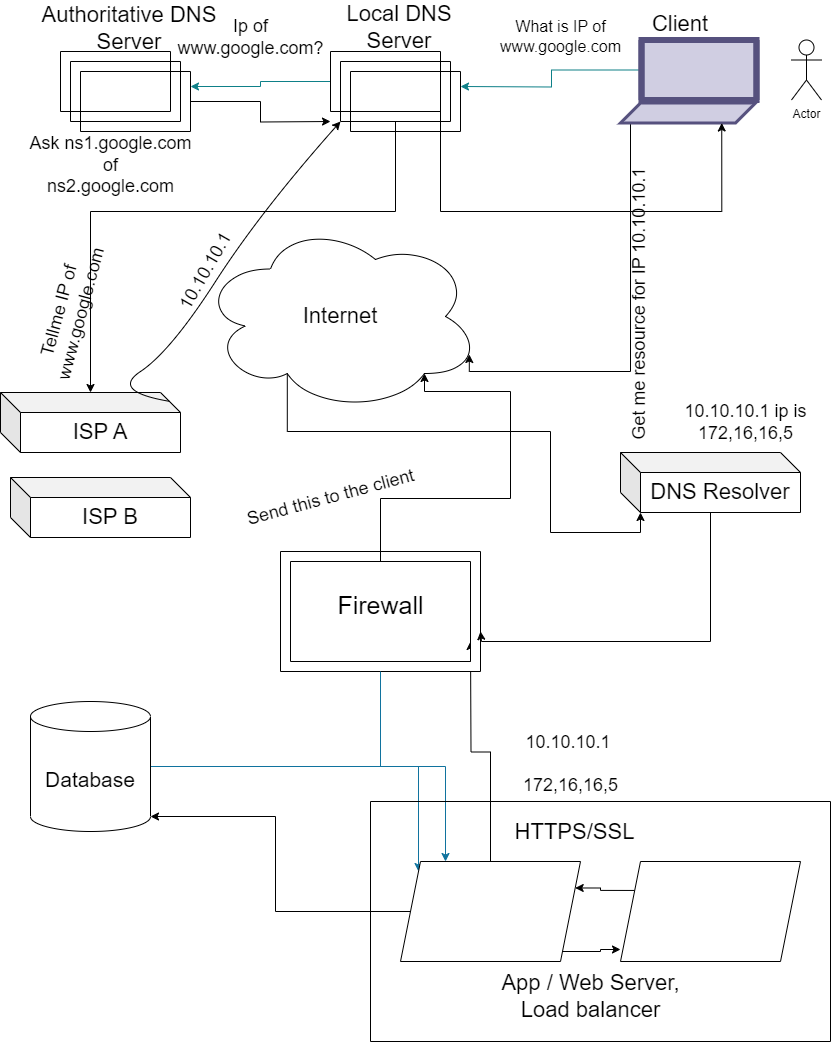

The diagram above was exported from draw.io. Its source (the exported page's mxGraphModel, read from the mxfile embedded in the PNG):
<mxGraphModel dx="1702" dy="2328" grid="1" gridSize="10" guides="1" tooltips="1" connect="1" arrows="1" fold="1" page="1" pageScale="1" pageWidth="850" pageHeight="1100" math="0" shadow="0">
  <root>
    <mxCell id="0" />
    <mxCell id="1" parent="0" />
    <mxCell id="-dAvmOIGAfSJ3z5UDJPc-1" value="Actor" style="shape=umlActor;verticalLabelPosition=bottom;verticalAlign=top;html=1;outlineConnect=0;" vertex="1" parent="1">
      <mxGeometry x="771" y="38.5" width="30" height="60" as="geometry" />
    </mxCell>
    <mxCell id="BzSxQTr0btLW_H0oeNlg-28" style="edgeStyle=orthogonalEdgeStyle;rounded=0;orthogonalLoop=1;jettySize=auto;html=1;entryX=0;entryY=0;entryDx=0;entryDy=0;fillColor=#b1ddf0;strokeColor=#10739e;" edge="1" parent="1" source="-dAvmOIGAfSJ3z5UDJPc-2" target="BzSxQTr0btLW_H0oeNlg-2">
      <mxGeometry relative="1" as="geometry" />
    </mxCell>
    <mxCell id="-dAvmOIGAfSJ3z5UDJPc-2" value="&lt;font style=&quot;font-size: 21px;&quot;&gt;Database&lt;/font&gt;" style="shape=cylinder3;whiteSpace=wrap;html=1;boundedLbl=1;backgroundOutline=1;size=15;container=1;" vertex="1" parent="1">
      <mxGeometry x="10" y="700" width="120" height="130" as="geometry" />
    </mxCell>
    <mxCell id="-dAvmOIGAfSJ3z5UDJPc-3" value="&lt;font style=&quot;font-size: 22px;&quot;&gt;Internet&lt;/font&gt;" style="ellipse;shape=cloud;whiteSpace=wrap;html=1;" vertex="1" parent="1">
      <mxGeometry x="180" y="220" width="280" height="190" as="geometry" />
    </mxCell>
    <mxCell id="BzSxQTr0btLW_H0oeNlg-4" style="edgeStyle=orthogonalEdgeStyle;rounded=0;orthogonalLoop=1;jettySize=auto;html=1;fillColor=#b0e3e6;strokeColor=#0e8088;" edge="1" parent="1" source="-dAvmOIGAfSJ3z5UDJPc-5">
      <mxGeometry relative="1" as="geometry">
        <mxPoint x="440" y="85" as="targetPoint" />
      </mxGeometry>
    </mxCell>
    <mxCell id="-dAvmOIGAfSJ3z5UDJPc-5" value="" style="shape=process;whiteSpace=wrap;html=1;backgroundOutline=1;size=0;strokeColor=#56517e;strokeWidth=6;fillColor=#d0cee2;" vertex="1" parent="1">
      <mxGeometry x="621" y="38.5" width="115" height="60" as="geometry" />
    </mxCell>
    <mxCell id="BzSxQTr0btLW_H0oeNlg-48" style="edgeStyle=orthogonalEdgeStyle;rounded=0;orthogonalLoop=1;jettySize=auto;html=1;entryX=0.96;entryY=0.7;entryDx=0;entryDy=0;entryPerimeter=0;" edge="1" parent="1" source="-dAvmOIGAfSJ3z5UDJPc-6" target="-dAvmOIGAfSJ3z5UDJPc-3">
      <mxGeometry relative="1" as="geometry">
        <mxPoint x="540" y="370" as="targetPoint" />
        <Array as="points">
          <mxPoint x="610" y="370" />
          <mxPoint x="449" y="370" />
        </Array>
      </mxGeometry>
    </mxCell>
    <mxCell id="-dAvmOIGAfSJ3z5UDJPc-6" value="" style="shape=parallelogram;perimeter=parallelogramPerimeter;whiteSpace=wrap;html=1;fixedSize=1;strokeWidth=3;fillColor=#d0cee2;strokeColor=#56517e;" vertex="1" parent="1">
      <mxGeometry x="600" y="101.5" width="135" height="20" as="geometry" />
    </mxCell>
    <mxCell id="-dAvmOIGAfSJ3z5UDJPc-7" value="" style="swimlane;startSize=0;" vertex="1" parent="1">
      <mxGeometry x="40" y="50" width="110" height="60" as="geometry" />
    </mxCell>
    <mxCell id="-dAvmOIGAfSJ3z5UDJPc-8" value="" style="swimlane;startSize=0;" vertex="1" parent="1">
      <mxGeometry x="50" y="60" width="110" height="60" as="geometry" />
    </mxCell>
    <mxCell id="BzSxQTr0btLW_H0oeNlg-8" style="edgeStyle=orthogonalEdgeStyle;rounded=0;orthogonalLoop=1;jettySize=auto;html=1;" edge="1" parent="1" source="-dAvmOIGAfSJ3z5UDJPc-9">
      <mxGeometry relative="1" as="geometry">
        <mxPoint x="310" y="120" as="targetPoint" />
      </mxGeometry>
    </mxCell>
    <mxCell id="-dAvmOIGAfSJ3z5UDJPc-9" value="" style="swimlane;startSize=0;" vertex="1" parent="1">
      <mxGeometry x="60" y="70" width="110" height="60" as="geometry" />
    </mxCell>
    <mxCell id="BzSxQTr0btLW_H0oeNlg-5" style="edgeStyle=orthogonalEdgeStyle;rounded=0;orthogonalLoop=1;jettySize=auto;html=1;entryX=1;entryY=0.25;entryDx=0;entryDy=0;fillColor=#b0e3e6;strokeColor=#0e8088;" edge="1" parent="1" source="-dAvmOIGAfSJ3z5UDJPc-18" target="-dAvmOIGAfSJ3z5UDJPc-9">
      <mxGeometry relative="1" as="geometry" />
    </mxCell>
    <mxCell id="BzSxQTr0btLW_H0oeNlg-11" style="edgeStyle=orthogonalEdgeStyle;rounded=0;orthogonalLoop=1;jettySize=auto;html=1;exitX=1;exitY=0.75;exitDx=0;exitDy=0;entryX=0.75;entryY=1;entryDx=0;entryDy=0;" edge="1" parent="1" source="-dAvmOIGAfSJ3z5UDJPc-18" target="-dAvmOIGAfSJ3z5UDJPc-6">
      <mxGeometry relative="1" as="geometry">
        <mxPoint x="630" y="420" as="targetPoint" />
        <Array as="points">
          <mxPoint x="420" y="210" />
          <mxPoint x="701" y="210" />
        </Array>
      </mxGeometry>
    </mxCell>
    <mxCell id="-dAvmOIGAfSJ3z5UDJPc-18" value="" style="swimlane;startSize=0;" vertex="1" parent="1">
      <mxGeometry x="310" y="50" width="110" height="60" as="geometry" />
    </mxCell>
    <mxCell id="BzSxQTr0btLW_H0oeNlg-47" style="edgeStyle=orthogonalEdgeStyle;rounded=0;orthogonalLoop=1;jettySize=auto;html=1;" edge="1" parent="1" source="-dAvmOIGAfSJ3z5UDJPc-19" target="BzSxQTr0btLW_H0oeNlg-16">
      <mxGeometry relative="1" as="geometry">
        <Array as="points">
          <mxPoint x="375" y="210" />
          <mxPoint x="70" y="210" />
        </Array>
      </mxGeometry>
    </mxCell>
    <mxCell id="-dAvmOIGAfSJ3z5UDJPc-19" value="" style="swimlane;startSize=0;" vertex="1" parent="1">
      <mxGeometry x="320" y="60" width="110" height="60" as="geometry" />
    </mxCell>
    <mxCell id="-dAvmOIGAfSJ3z5UDJPc-20" value="" style="swimlane;startSize=0;" vertex="1" parent="1">
      <mxGeometry x="330" y="70" width="110" height="60" as="geometry" />
    </mxCell>
    <mxCell id="BzSxQTr0btLW_H0oeNlg-24" style="edgeStyle=orthogonalEdgeStyle;rounded=0;orthogonalLoop=1;jettySize=auto;html=1;entryX=1;entryY=1;entryDx=0;entryDy=-15;entryPerimeter=0;" edge="1" parent="1" source="BzSxQTr0btLW_H0oeNlg-2" target="-dAvmOIGAfSJ3z5UDJPc-2">
      <mxGeometry relative="1" as="geometry" />
    </mxCell>
    <mxCell id="BzSxQTr0btLW_H0oeNlg-27" style="edgeStyle=orthogonalEdgeStyle;rounded=0;orthogonalLoop=1;jettySize=auto;html=1;exitX=1;exitY=1;exitDx=0;exitDy=0;entryX=0;entryY=0.88;entryDx=0;entryDy=0;entryPerimeter=0;" edge="1" parent="1" source="BzSxQTr0btLW_H0oeNlg-2" target="BzSxQTr0btLW_H0oeNlg-3">
      <mxGeometry relative="1" as="geometry" />
    </mxCell>
    <mxCell id="BzSxQTr0btLW_H0oeNlg-29" style="edgeStyle=orthogonalEdgeStyle;rounded=0;orthogonalLoop=1;jettySize=auto;html=1;" edge="1" parent="1" source="BzSxQTr0btLW_H0oeNlg-2">
      <mxGeometry relative="1" as="geometry">
        <mxPoint x="450" y="640" as="targetPoint" />
      </mxGeometry>
    </mxCell>
    <mxCell id="BzSxQTr0btLW_H0oeNlg-2" value="" style="shape=parallelogram;perimeter=parallelogramPerimeter;whiteSpace=wrap;html=1;fixedSize=1;" vertex="1" parent="1">
      <mxGeometry x="380" y="860" width="180" height="100" as="geometry" />
    </mxCell>
    <mxCell id="BzSxQTr0btLW_H0oeNlg-26" style="edgeStyle=orthogonalEdgeStyle;rounded=0;orthogonalLoop=1;jettySize=auto;html=1;exitX=0;exitY=0.25;exitDx=0;exitDy=0;entryX=1;entryY=0.25;entryDx=0;entryDy=0;" edge="1" parent="1" source="BzSxQTr0btLW_H0oeNlg-3" target="BzSxQTr0btLW_H0oeNlg-2">
      <mxGeometry relative="1" as="geometry" />
    </mxCell>
    <mxCell id="BzSxQTr0btLW_H0oeNlg-3" value="" style="shape=parallelogram;perimeter=parallelogramPerimeter;whiteSpace=wrap;html=1;fixedSize=1;" vertex="1" parent="1">
      <mxGeometry x="600" y="860" width="180" height="100" as="geometry" />
    </mxCell>
    <mxCell id="BzSxQTr0btLW_H0oeNlg-13" value="&lt;font style=&quot;font-size: 22px;&quot;&gt;Authoritative DNS Server&lt;/font&gt;" style="text;html=1;strokeColor=none;fillColor=none;align=center;verticalAlign=middle;whiteSpace=wrap;rounded=0;" vertex="1" parent="1">
      <mxGeometry x="-6" y="11.5" width="230" height="30" as="geometry" />
    </mxCell>
    <mxCell id="BzSxQTr0btLW_H0oeNlg-14" value="&lt;font style=&quot;font-size: 22px;&quot;&gt;Local DNS Server&lt;/font&gt;" style="text;html=1;strokeColor=none;fillColor=none;align=center;verticalAlign=middle;whiteSpace=wrap;rounded=0;" vertex="1" parent="1">
      <mxGeometry x="304" y="10.5" width="150" height="30" as="geometry" />
    </mxCell>
    <mxCell id="BzSxQTr0btLW_H0oeNlg-15" value="&lt;font style=&quot;font-size: 22px;&quot;&gt;Client&lt;/font&gt;" style="text;html=1;strokeColor=none;fillColor=none;align=center;verticalAlign=middle;whiteSpace=wrap;rounded=0;" vertex="1" parent="1">
      <mxGeometry x="600" y="7.5" width="120" height="30" as="geometry" />
    </mxCell>
    <mxCell id="BzSxQTr0btLW_H0oeNlg-43" style="edgeStyle=orthogonalEdgeStyle;rounded=0;orthogonalLoop=1;jettySize=auto;html=1;entryX=0;entryY=0;entryDx=20;entryDy=60;entryPerimeter=0;exitX=0.31;exitY=0.8;exitDx=0;exitDy=0;exitPerimeter=0;" edge="1" parent="1" source="-dAvmOIGAfSJ3z5UDJPc-3" target="BzSxQTr0btLW_H0oeNlg-42">
      <mxGeometry relative="1" as="geometry">
        <Array as="points">
          <mxPoint x="267" y="430" />
          <mxPoint x="530" y="430" />
          <mxPoint x="530" y="531" />
          <mxPoint x="620" y="531" />
        </Array>
      </mxGeometry>
    </mxCell>
    <mxCell id="BzSxQTr0btLW_H0oeNlg-16" value="&lt;font style=&quot;font-size: 22px;&quot;&gt;ISP A&lt;/font&gt;" style="shape=cube;whiteSpace=wrap;html=1;boundedLbl=1;backgroundOutline=1;darkOpacity=0.05;darkOpacity2=0.1;" vertex="1" parent="1">
      <mxGeometry x="-20" y="391" width="180" height="60" as="geometry" />
    </mxCell>
    <mxCell id="BzSxQTr0btLW_H0oeNlg-17" value="&lt;font style=&quot;font-size: 22px;&quot;&gt;ISP B&lt;/font&gt;" style="shape=cube;whiteSpace=wrap;html=1;boundedLbl=1;backgroundOutline=1;darkOpacity=0.05;darkOpacity2=0.1;" vertex="1" parent="1">
      <mxGeometry x="-10" y="476" width="180" height="60" as="geometry" />
    </mxCell>
    <mxCell id="BzSxQTr0btLW_H0oeNlg-18" value="" style="group" vertex="1" connectable="0" parent="1">
      <mxGeometry x="260" y="550" width="200" height="120" as="geometry" />
    </mxCell>
    <mxCell id="BzSxQTr0btLW_H0oeNlg-1" value="" style="verticalLabelPosition=bottom;verticalAlign=top;html=1;shape=mxgraph.basic.frame;dx=10;whiteSpace=wrap;" vertex="1" parent="BzSxQTr0btLW_H0oeNlg-18">
      <mxGeometry width="200" height="120" as="geometry" />
    </mxCell>
    <mxCell id="BzSxQTr0btLW_H0oeNlg-12" value="&lt;font style=&quot;font-size: 25px;&quot;&gt;Firewall&lt;/font&gt;" style="text;html=1;align=center;verticalAlign=middle;resizable=0;points=[];autosize=1;strokeColor=none;fillColor=none;" vertex="1" parent="BzSxQTr0btLW_H0oeNlg-18">
      <mxGeometry x="45" y="33" width="110" height="40" as="geometry" />
    </mxCell>
    <mxCell id="BzSxQTr0btLW_H0oeNlg-20" value="" style="curved=1;endArrow=classic;html=1;rounded=0;entryX=0;entryY=1;entryDx=0;entryDy=0;" edge="1" parent="1" target="-dAvmOIGAfSJ3z5UDJPc-19">
      <mxGeometry width="50" height="50" relative="1" as="geometry">
        <mxPoint x="150" y="400" as="sourcePoint" />
        <mxPoint x="210" y="140" as="targetPoint" />
        <Array as="points">
          <mxPoint x="90" y="390" />
          <mxPoint x="150" y="350" />
          <mxPoint x="240" y="210" />
        </Array>
      </mxGeometry>
    </mxCell>
    <mxCell id="BzSxQTr0btLW_H0oeNlg-25" style="edgeStyle=orthogonalEdgeStyle;rounded=0;orthogonalLoop=1;jettySize=auto;html=1;entryX=0.25;entryY=0;entryDx=0;entryDy=0;fillColor=#b1ddf0;strokeColor=#10739e;" edge="1" parent="1" source="BzSxQTr0btLW_H0oeNlg-1" target="BzSxQTr0btLW_H0oeNlg-2">
      <mxGeometry relative="1" as="geometry" />
    </mxCell>
    <mxCell id="BzSxQTr0btLW_H0oeNlg-34" value="" style="swimlane;startSize=0;" vertex="1" parent="1">
      <mxGeometry x="350" y="800" width="460" height="240" as="geometry" />
    </mxCell>
    <mxCell id="BzSxQTr0btLW_H0oeNlg-36" value="&lt;font style=&quot;font-size: 22px;&quot;&gt;App / Web Server,&lt;br&gt;Load balancer&lt;br&gt;&lt;/font&gt;" style="text;html=1;align=center;verticalAlign=middle;resizable=0;points=[];autosize=1;strokeColor=none;fillColor=none;" vertex="1" parent="BzSxQTr0btLW_H0oeNlg-34">
      <mxGeometry x="120" y="160" width="200" height="70" as="geometry" />
    </mxCell>
    <mxCell id="BzSxQTr0btLW_H0oeNlg-37" value="&lt;font style=&quot;font-size: 22px;&quot;&gt;HTTPS/SSL&lt;/font&gt;" style="text;html=1;align=center;verticalAlign=middle;resizable=0;points=[];autosize=1;strokeColor=none;fillColor=none;" vertex="1" parent="1">
      <mxGeometry x="484" y="811" width="140" height="40" as="geometry" />
    </mxCell>
    <mxCell id="BzSxQTr0btLW_H0oeNlg-38" value="&lt;font style=&quot;font-size: 16px;&quot;&gt;What is IP of &lt;br&gt;www.google.com&lt;/font&gt;" style="text;html=1;align=center;verticalAlign=middle;resizable=0;points=[];autosize=1;strokeColor=none;fillColor=none;" vertex="1" parent="1">
      <mxGeometry x="470" y="10" width="140" height="50" as="geometry" />
    </mxCell>
    <mxCell id="BzSxQTr0btLW_H0oeNlg-39" value="&lt;font style=&quot;font-size: 18px;&quot;&gt;Ip of&lt;br&gt;www.google.com?&lt;/font&gt;" style="text;html=1;align=center;verticalAlign=middle;resizable=0;points=[];autosize=1;strokeColor=none;fillColor=none;" vertex="1" parent="1">
      <mxGeometry x="145" y="6" width="170" height="60" as="geometry" />
    </mxCell>
    <mxCell id="BzSxQTr0btLW_H0oeNlg-40" value="&lt;font style=&quot;font-size: 18px;&quot;&gt;Ask ns1.google.com&lt;br&gt;of&lt;br&gt;ns2.google.com&lt;/font&gt;" style="text;html=1;align=center;verticalAlign=middle;resizable=0;points=[];autosize=1;strokeColor=none;fillColor=none;" vertex="1" parent="1">
      <mxGeometry x="-5" y="124" width="190" height="80" as="geometry" />
    </mxCell>
    <mxCell id="BzSxQTr0btLW_H0oeNlg-41" value="&lt;font style=&quot;font-size: 18px;&quot;&gt;Tellme IP of&amp;nbsp;&lt;br&gt;www.google.com&lt;/font&gt;" style="text;html=1;align=center;verticalAlign=middle;resizable=0;points=[];autosize=1;strokeColor=none;fillColor=none;rotation=-75;" vertex="1" parent="1">
      <mxGeometry x="-30" y="280" width="160" height="60" as="geometry" />
    </mxCell>
    <mxCell id="BzSxQTr0btLW_H0oeNlg-52" style="edgeStyle=orthogonalEdgeStyle;rounded=0;orthogonalLoop=1;jettySize=auto;html=1;" edge="1" parent="1" source="BzSxQTr0btLW_H0oeNlg-42">
      <mxGeometry relative="1" as="geometry">
        <mxPoint x="460" y="630" as="targetPoint" />
        <Array as="points">
          <mxPoint x="690" y="640" />
          <mxPoint x="461" y="640" />
          <mxPoint x="461" y="630" />
        </Array>
      </mxGeometry>
    </mxCell>
    <mxCell id="BzSxQTr0btLW_H0oeNlg-42" value="&lt;span style=&quot;font-size: 22px;&quot;&gt;DNS Resolver&lt;/span&gt;" style="shape=cube;whiteSpace=wrap;html=1;boundedLbl=1;backgroundOutline=1;darkOpacity=0.05;darkOpacity2=0.1;" vertex="1" parent="1">
      <mxGeometry x="600" y="451" width="180" height="60" as="geometry" />
    </mxCell>
    <mxCell id="BzSxQTr0btLW_H0oeNlg-49" style="edgeStyle=orthogonalEdgeStyle;rounded=0;orthogonalLoop=1;jettySize=auto;html=1;entryX=0.8;entryY=0.8;entryDx=0;entryDy=0;entryPerimeter=0;" edge="1" parent="1" target="-dAvmOIGAfSJ3z5UDJPc-3">
      <mxGeometry relative="1" as="geometry">
        <mxPoint x="360" y="560" as="sourcePoint" />
        <Array as="points">
          <mxPoint x="360" y="497" />
          <mxPoint x="490" y="497" />
          <mxPoint x="490" y="390" />
          <mxPoint x="404" y="390" />
        </Array>
      </mxGeometry>
    </mxCell>
    <mxCell id="BzSxQTr0btLW_H0oeNlg-50" value="&lt;font style=&quot;font-size: 18px;&quot;&gt;10.10.10.1&lt;/font&gt;" style="text;html=1;align=center;verticalAlign=middle;resizable=0;points=[];autosize=1;strokeColor=none;fillColor=none;rotation=-60;" vertex="1" parent="1">
      <mxGeometry x="130" y="250" width="110" height="40" as="geometry" />
    </mxCell>
    <mxCell id="BzSxQTr0btLW_H0oeNlg-51" value="&lt;font style=&quot;font-size: 18px;&quot;&gt;Get me resource for IP 10.10.10.1&lt;br&gt;&lt;br&gt;&lt;/font&gt;" style="text;html=1;align=center;verticalAlign=middle;resizable=0;points=[];autosize=1;strokeColor=none;fillColor=none;rotation=-90;" vertex="1" parent="1">
      <mxGeometry x="480" y="273" width="300" height="60" as="geometry" />
    </mxCell>
    <mxCell id="BzSxQTr0btLW_H0oeNlg-53" value="&lt;font style=&quot;font-size: 18px;&quot;&gt;Send this to the client&lt;/font&gt;" style="text;html=1;align=center;verticalAlign=middle;resizable=0;points=[];autosize=1;strokeColor=none;fillColor=none;rotation=-15;" vertex="1" parent="1">
      <mxGeometry x="210" y="476" width="200" height="40" as="geometry" />
    </mxCell>
    <mxCell id="BzSxQTr0btLW_H0oeNlg-54" value="&lt;font style=&quot;font-size: 18px;&quot;&gt;10.10.10.1 ip is&lt;br&gt;172,16,16,5&lt;/font&gt;" style="text;html=1;align=center;verticalAlign=middle;resizable=0;points=[];autosize=1;strokeColor=none;fillColor=none;" vertex="1" parent="1">
      <mxGeometry x="650" y="391" width="150" height="60" as="geometry" />
    </mxCell>
    <mxCell id="BzSxQTr0btLW_H0oeNlg-55" value="&lt;font style=&quot;font-size: 18px;&quot;&gt;10.10.10.1&amp;nbsp;&lt;br&gt;&lt;br style=&quot;&quot;&gt;172,16,16,5&lt;/font&gt;" style="text;html=1;align=center;verticalAlign=middle;resizable=0;points=[];autosize=1;strokeColor=none;fillColor=none;" vertex="1" parent="1">
      <mxGeometry x="490" y="723" width="120" height="80" as="geometry" />
    </mxCell>
  </root>
</mxGraphModel>